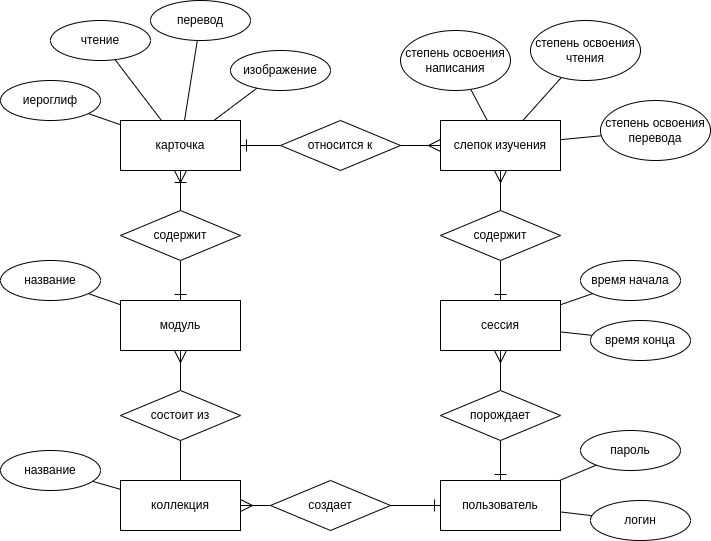

The diagram above was exported from draw.io. Its source (the exported page's mxGraphModel, read from the mxfile embedded in the PNG):
<mxGraphModel dx="846" dy="602" grid="1" gridSize="10" guides="1" tooltips="1" connect="1" arrows="1" fold="1" page="0" pageScale="1" pageWidth="827" pageHeight="1169" math="0" shadow="0">
  <root>
    <mxCell id="0" />
    <mxCell id="1" parent="0" />
    <mxCell id="8" style="edgeStyle=none;html=1;endArrow=none;endFill=0;startSize=10;endSize=10;" parent="1" source="2" target="7" edge="1">
      <mxGeometry relative="1" as="geometry" />
    </mxCell>
    <mxCell id="10" style="edgeStyle=none;html=1;endArrow=none;endFill=0;startSize=10;endSize=10;" parent="1" source="2" target="9" edge="1">
      <mxGeometry relative="1" as="geometry" />
    </mxCell>
    <mxCell id="12" style="edgeStyle=none;html=1;endArrow=none;endFill=0;startSize=10;endSize=10;" parent="1" source="2" target="11" edge="1">
      <mxGeometry relative="1" as="geometry" />
    </mxCell>
    <mxCell id="14" style="edgeStyle=none;html=1;endArrow=none;endFill=0;startSize=10;endSize=10;" parent="1" source="2" target="13" edge="1">
      <mxGeometry relative="1" as="geometry" />
    </mxCell>
    <mxCell id="2" value="карточка" style="whiteSpace=wrap;html=1;align=center;" parent="1" vertex="1">
      <mxGeometry x="320" y="150" width="120" height="50" as="geometry" />
    </mxCell>
    <mxCell id="37" style="edgeStyle=none;html=1;endArrow=none;endFill=0;startSize=10;endSize=10;" parent="1" source="3" target="36" edge="1">
      <mxGeometry relative="1" as="geometry" />
    </mxCell>
    <mxCell id="3" value="модуль" style="whiteSpace=wrap;html=1;align=center;" parent="1" vertex="1">
      <mxGeometry x="320" y="330" width="120" height="50" as="geometry" />
    </mxCell>
    <mxCell id="5" style="edgeStyle=none;html=1;endArrow=ERoneToMany;endFill=0;endSize=10;startSize=10;" parent="1" source="4" target="2" edge="1">
      <mxGeometry relative="1" as="geometry" />
    </mxCell>
    <mxCell id="6" style="edgeStyle=none;html=1;endArrow=ERone;endFill=0;startSize=10;endSize=10;" parent="1" source="4" target="3" edge="1">
      <mxGeometry relative="1" as="geometry" />
    </mxCell>
    <mxCell id="4" value="содержит" style="shape=rhombus;perimeter=rhombusPerimeter;whiteSpace=wrap;html=1;align=center;" parent="1" vertex="1">
      <mxGeometry x="320" y="240" width="120" height="50" as="geometry" />
    </mxCell>
    <mxCell id="7" value="иероглиф" style="ellipse;whiteSpace=wrap;html=1;align=center;" parent="1" vertex="1">
      <mxGeometry x="200" y="110" width="100" height="40" as="geometry" />
    </mxCell>
    <mxCell id="9" value="чтение" style="ellipse;whiteSpace=wrap;html=1;align=center;" parent="1" vertex="1">
      <mxGeometry x="250" y="50" width="100" height="40" as="geometry" />
    </mxCell>
    <mxCell id="11" value="перевод" style="ellipse;whiteSpace=wrap;html=1;align=center;" parent="1" vertex="1">
      <mxGeometry x="350" y="30" width="100" height="40" as="geometry" />
    </mxCell>
    <mxCell id="13" value="изображение" style="ellipse;whiteSpace=wrap;html=1;align=center;" parent="1" vertex="1">
      <mxGeometry x="430" y="80" width="100" height="40" as="geometry" />
    </mxCell>
    <mxCell id="15" value="коллекция" style="whiteSpace=wrap;html=1;align=center;" parent="1" vertex="1">
      <mxGeometry x="320" y="510" width="120" height="50" as="geometry" />
    </mxCell>
    <mxCell id="17" style="edgeStyle=none;html=1;endArrow=none;endFill=0;startSize=10;endSize=10;" parent="1" source="16" target="15" edge="1">
      <mxGeometry relative="1" as="geometry" />
    </mxCell>
    <mxCell id="18" style="edgeStyle=none;html=1;endArrow=ERmany;endFill=0;startSize=10;endSize=10;" parent="1" source="16" target="3" edge="1">
      <mxGeometry relative="1" as="geometry" />
    </mxCell>
    <mxCell id="16" value="состоит из" style="shape=rhombus;perimeter=rhombusPerimeter;whiteSpace=wrap;html=1;align=center;" parent="1" vertex="1">
      <mxGeometry x="320" y="420" width="120" height="50" as="geometry" />
    </mxCell>
    <mxCell id="33" style="edgeStyle=none;html=1;endArrow=none;endFill=0;startSize=10;endSize=10;" parent="1" source="19" target="32" edge="1">
      <mxGeometry relative="1" as="geometry" />
    </mxCell>
    <mxCell id="35" style="edgeStyle=none;html=1;endArrow=none;endFill=0;startSize=10;endSize=10;" parent="1" source="19" target="53" edge="1">
      <mxGeometry relative="1" as="geometry">
        <mxPoint x="780" y="175" as="targetPoint" />
      </mxGeometry>
    </mxCell>
    <mxCell id="54" style="edgeStyle=none;html=1;endArrow=none;endFill=0;" parent="1" source="19" target="52" edge="1">
      <mxGeometry relative="1" as="geometry" />
    </mxCell>
    <mxCell id="19" value="слепок изучения" style="whiteSpace=wrap;html=1;align=center;" parent="1" vertex="1">
      <mxGeometry x="640" y="150" width="120" height="50" as="geometry" />
    </mxCell>
    <mxCell id="21" style="edgeStyle=none;html=1;endArrow=ERone;endFill=0;endSize=10;startSize=10;" parent="1" source="20" target="2" edge="1">
      <mxGeometry relative="1" as="geometry" />
    </mxCell>
    <mxCell id="22" style="edgeStyle=none;html=1;endArrow=ERmany;endFill=0;startSize=10;endSize=10;" parent="1" target="19" edge="1">
      <mxGeometry relative="1" as="geometry">
        <mxPoint x="580" y="175" as="sourcePoint" />
      </mxGeometry>
    </mxCell>
    <mxCell id="20" value="относится к" style="shape=rhombus;perimeter=rhombusPerimeter;whiteSpace=wrap;html=1;align=center;" parent="1" vertex="1">
      <mxGeometry x="480" y="150" width="120" height="50" as="geometry" />
    </mxCell>
    <mxCell id="29" style="edgeStyle=none;html=1;endArrow=none;endFill=0;startSize=10;endSize=10;" parent="1" source="23" target="27" edge="1">
      <mxGeometry relative="1" as="geometry" />
    </mxCell>
    <mxCell id="30" style="edgeStyle=none;html=1;endArrow=none;endFill=0;startSize=10;endSize=10;" parent="1" source="23" target="28" edge="1">
      <mxGeometry relative="1" as="geometry" />
    </mxCell>
    <mxCell id="23" value="сессия" style="whiteSpace=wrap;html=1;align=center;" parent="1" vertex="1">
      <mxGeometry x="640" y="330" width="120" height="50" as="geometry" />
    </mxCell>
    <mxCell id="25" style="edgeStyle=none;html=1;endArrow=ERmany;endFill=0;startSize=10;endSize=10;" parent="1" source="24" target="19" edge="1">
      <mxGeometry relative="1" as="geometry" />
    </mxCell>
    <mxCell id="26" style="edgeStyle=none;html=1;endArrow=ERone;endFill=0;startSize=10;endSize=10;" parent="1" source="24" target="23" edge="1">
      <mxGeometry relative="1" as="geometry" />
    </mxCell>
    <mxCell id="24" value="содержит" style="shape=rhombus;perimeter=rhombusPerimeter;whiteSpace=wrap;html=1;align=center;" parent="1" vertex="1">
      <mxGeometry x="640" y="240" width="120" height="50" as="geometry" />
    </mxCell>
    <mxCell id="27" value="время начала" style="ellipse;whiteSpace=wrap;html=1;align=center;" parent="1" vertex="1">
      <mxGeometry x="780" y="290" width="100" height="40" as="geometry" />
    </mxCell>
    <mxCell id="28" value="время конца" style="ellipse;whiteSpace=wrap;html=1;align=center;" parent="1" vertex="1">
      <mxGeometry x="790" y="350" width="100" height="40" as="geometry" />
    </mxCell>
    <mxCell id="32" value="степень освоения написания" style="ellipse;whiteSpace=wrap;html=1;align=center;" parent="1" vertex="1">
      <mxGeometry x="600" y="60" width="110" height="60" as="geometry" />
    </mxCell>
    <mxCell id="36" value="название" style="ellipse;whiteSpace=wrap;html=1;align=center;" parent="1" vertex="1">
      <mxGeometry x="200" y="290" width="100" height="40" as="geometry" />
    </mxCell>
    <mxCell id="39" style="edgeStyle=none;html=1;endArrow=none;endFill=0;" parent="1" source="38" target="15" edge="1">
      <mxGeometry relative="1" as="geometry" />
    </mxCell>
    <mxCell id="38" value="название" style="ellipse;whiteSpace=wrap;html=1;align=center;" parent="1" vertex="1">
      <mxGeometry x="200" y="480" width="100" height="40" as="geometry" />
    </mxCell>
    <mxCell id="40" value="пользователь" style="whiteSpace=wrap;html=1;align=center;" parent="1" vertex="1">
      <mxGeometry x="640" y="510" width="120" height="50" as="geometry" />
    </mxCell>
    <mxCell id="42" style="edgeStyle=none;html=1;endArrow=ERone;endFill=0;endSize=10;startSize=10;" parent="1" target="40" edge="1">
      <mxGeometry relative="1" as="geometry">
        <mxPoint x="570" y="535" as="sourcePoint" />
      </mxGeometry>
    </mxCell>
    <mxCell id="43" style="edgeStyle=none;html=1;endArrow=ERmany;endFill=0;startSize=10;endSize=10;" parent="1" source="41" target="15" edge="1">
      <mxGeometry relative="1" as="geometry" />
    </mxCell>
    <mxCell id="41" value="создает" style="shape=rhombus;perimeter=rhombusPerimeter;whiteSpace=wrap;html=1;align=center;" parent="1" vertex="1">
      <mxGeometry x="470" y="510" width="120" height="50" as="geometry" />
    </mxCell>
    <mxCell id="45" style="edgeStyle=none;html=1;endArrow=none;endFill=0;startSize=10;endSize=10;" parent="1" source="44" target="40" edge="1">
      <mxGeometry relative="1" as="geometry" />
    </mxCell>
    <mxCell id="44" value="логин" style="ellipse;whiteSpace=wrap;html=1;align=center;" parent="1" vertex="1">
      <mxGeometry x="790" y="530" width="100" height="40" as="geometry" />
    </mxCell>
    <mxCell id="47" style="edgeStyle=none;html=1;endArrow=none;endFill=0;startSize=10;endSize=10;" parent="1" source="46" target="40" edge="1">
      <mxGeometry relative="1" as="geometry" />
    </mxCell>
    <mxCell id="46" value="пароль" style="ellipse;whiteSpace=wrap;html=1;align=center;" parent="1" vertex="1">
      <mxGeometry x="780" y="460" width="100" height="40" as="geometry" />
    </mxCell>
    <mxCell id="49" style="edgeStyle=none;html=1;endArrow=ERone;endFill=0;startSize=10;endSize=10;" parent="1" source="48" target="40" edge="1">
      <mxGeometry relative="1" as="geometry" />
    </mxCell>
    <mxCell id="50" style="edgeStyle=none;html=1;endArrow=ERmany;endFill=0;startSize=10;endSize=10;" parent="1" source="48" target="23" edge="1">
      <mxGeometry relative="1" as="geometry" />
    </mxCell>
    <mxCell id="48" value="порождает" style="shape=rhombus;perimeter=rhombusPerimeter;whiteSpace=wrap;html=1;align=center;" parent="1" vertex="1">
      <mxGeometry x="640" y="420" width="120" height="50" as="geometry" />
    </mxCell>
    <mxCell id="52" value="степень освоения чтения" style="ellipse;whiteSpace=wrap;html=1;align=center;" parent="1" vertex="1">
      <mxGeometry x="730" y="50" width="110" height="60" as="geometry" />
    </mxCell>
    <mxCell id="53" value="степень освоения перевода" style="ellipse;whiteSpace=wrap;html=1;align=center;" parent="1" vertex="1">
      <mxGeometry x="800" y="130" width="110" height="60" as="geometry" />
    </mxCell>
  </root>
</mxGraphModel>